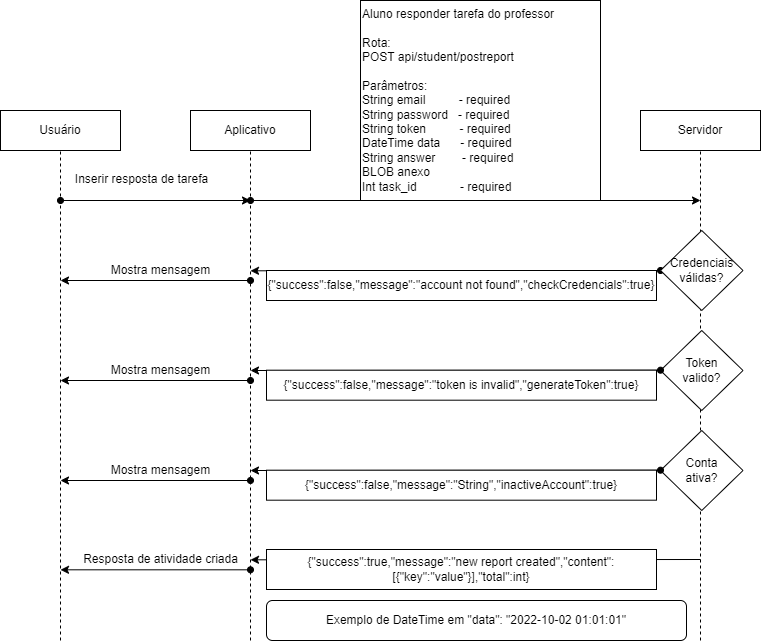

The diagram above was exported from draw.io. Its source (the exported page's mxGraphModel, read from the mxfile embedded in the PNG):
<mxGraphModel dx="1321" dy="754" grid="1" gridSize="10" guides="1" tooltips="1" connect="1" arrows="1" fold="1" page="1" pageScale="1" pageWidth="827" pageHeight="1169" math="0" shadow="0">
  <root>
    <mxCell id="0" />
    <mxCell id="1" parent="0" />
    <mxCell id="13_Yop6ypQo0ovA_nCHj-1" value="Usuário" style="rounded=0;whiteSpace=wrap;html=1;" parent="1" vertex="1">
      <mxGeometry x="60" y="110" width="120" height="40" as="geometry" />
    </mxCell>
    <mxCell id="13_Yop6ypQo0ovA_nCHj-2" value="Aplicativo" style="rounded=0;whiteSpace=wrap;html=1;" parent="1" vertex="1">
      <mxGeometry x="250" y="110" width="120" height="40" as="geometry" />
    </mxCell>
    <mxCell id="13_Yop6ypQo0ovA_nCHj-3" value="Servidor" style="rounded=0;whiteSpace=wrap;html=1;" parent="1" vertex="1">
      <mxGeometry x="700" y="110" width="120" height="40" as="geometry" />
    </mxCell>
    <mxCell id="13_Yop6ypQo0ovA_nCHj-4" value="Aluno responder tarefa do professor&lt;br&gt;&lt;br&gt;Rota:&lt;br&gt;POST api/student/postreport&lt;br&gt;&lt;br&gt;Parâmetros:&lt;br&gt;String email&amp;nbsp; &amp;nbsp; &amp;nbsp; &amp;nbsp; &amp;nbsp; - required&lt;br&gt;String password&amp;nbsp; &amp;nbsp;- required&lt;br&gt;String token&amp;nbsp; &amp;nbsp; &amp;nbsp; &amp;nbsp; &amp;nbsp; - required&lt;br&gt;DateTime data&amp;nbsp; &amp;nbsp; &amp;nbsp; - required&lt;br&gt;String answer&amp;nbsp; &amp;nbsp; &amp;nbsp; &amp;nbsp; - required&lt;br&gt;BLOB anexo&amp;nbsp; &amp;nbsp; &amp;nbsp; &amp;nbsp; &amp;nbsp;&amp;nbsp;&lt;br&gt;Int task_id&amp;nbsp; &amp;nbsp; &amp;nbsp; &amp;nbsp; &amp;nbsp; &amp;nbsp; &amp;nbsp;- required&amp;nbsp;" style="rounded=0;whiteSpace=wrap;html=1;align=left;" parent="1" vertex="1">
      <mxGeometry x="420" width="240" height="200" as="geometry" />
    </mxCell>
    <mxCell id="13_Yop6ypQo0ovA_nCHj-5" value="" style="endArrow=none;dashed=1;html=1;strokeWidth=1;rounded=0;entryX=0.5;entryY=1;entryDx=0;entryDy=0;" parent="1" target="13_Yop6ypQo0ovA_nCHj-1" edge="1">
      <mxGeometry width="50" height="50" relative="1" as="geometry">
        <mxPoint x="120" y="640" as="sourcePoint" />
        <mxPoint x="180" y="200" as="targetPoint" />
      </mxGeometry>
    </mxCell>
    <mxCell id="13_Yop6ypQo0ovA_nCHj-6" value="Inserir resposta de tarefa" style="edgeLabel;html=1;align=center;verticalAlign=middle;resizable=0;points=[];fontSize=12;" parent="13_Yop6ypQo0ovA_nCHj-5" connectable="0" vertex="1">
      <mxGeometry x="0.9607" y="-2" relative="1" as="geometry">
        <mxPoint x="78" y="18" as="offset" />
      </mxGeometry>
    </mxCell>
    <mxCell id="13_Yop6ypQo0ovA_nCHj-7" value="" style="endArrow=none;dashed=1;html=1;strokeWidth=1;rounded=0;entryX=0.5;entryY=1;entryDx=0;entryDy=0;" parent="1" target="13_Yop6ypQo0ovA_nCHj-2" edge="1">
      <mxGeometry width="50" height="50" relative="1" as="geometry">
        <mxPoint x="310" y="640" as="sourcePoint" />
        <mxPoint x="130" y="159.99999999999977" as="targetPoint" />
      </mxGeometry>
    </mxCell>
    <mxCell id="13_Yop6ypQo0ovA_nCHj-8" value="" style="endArrow=none;dashed=1;html=1;strokeWidth=1;rounded=0;entryX=0.5;entryY=1;entryDx=0;entryDy=0;" parent="1" target="13_Yop6ypQo0ovA_nCHj-3" edge="1">
      <mxGeometry width="50" height="50" relative="1" as="geometry">
        <mxPoint x="760" y="640" as="sourcePoint" />
        <mxPoint x="760" y="160" as="targetPoint" />
      </mxGeometry>
    </mxCell>
    <mxCell id="13_Yop6ypQo0ovA_nCHj-9" value="" style="endArrow=classic;html=1;rounded=0;strokeWidth=1;fontSize=12;startArrow=oval;startFill=1;" parent="1" edge="1">
      <mxGeometry width="50" height="50" relative="1" as="geometry">
        <mxPoint x="120" y="200" as="sourcePoint" />
        <mxPoint x="310" y="200" as="targetPoint" />
      </mxGeometry>
    </mxCell>
    <mxCell id="13_Yop6ypQo0ovA_nCHj-10" value="" style="endArrow=classic;html=1;rounded=0;strokeWidth=1;fontSize=12;startArrow=oval;startFill=1;" parent="1" edge="1">
      <mxGeometry width="50" height="50" relative="1" as="geometry">
        <mxPoint x="310" y="200" as="sourcePoint" />
        <mxPoint x="760" y="200" as="targetPoint" />
      </mxGeometry>
    </mxCell>
    <mxCell id="13_Yop6ypQo0ovA_nCHj-11" style="edgeStyle=orthogonalEdgeStyle;rounded=0;orthogonalLoop=1;jettySize=auto;html=1;exitX=0;exitY=0.5;exitDx=0;exitDy=0;strokeWidth=1;fontSize=12;startArrow=oval;startFill=1;" parent="1" source="13_Yop6ypQo0ovA_nCHj-12" edge="1">
      <mxGeometry relative="1" as="geometry">
        <mxPoint x="310" y="270.31034482758605" as="targetPoint" />
      </mxGeometry>
    </mxCell>
    <mxCell id="13_Yop6ypQo0ovA_nCHj-12" value="Credenciais válidas?" style="rhombus;whiteSpace=wrap;html=1;fontSize=12;" parent="1" vertex="1">
      <mxGeometry x="720" y="230" width="82.5" height="80" as="geometry" />
    </mxCell>
    <mxCell id="13_Yop6ypQo0ovA_nCHj-13" value="{&quot;success&quot;:false,&quot;message&quot;:&quot;account not found&quot;,&quot;checkCredencials&quot;:true}" style="rounded=0;whiteSpace=wrap;html=1;fontSize=12;" parent="1" vertex="1">
      <mxGeometry x="326" y="270" width="390" height="30" as="geometry" />
    </mxCell>
    <mxCell id="13_Yop6ypQo0ovA_nCHj-14" value="Mostra mensagem" style="endArrow=classic;html=1;rounded=0;strokeWidth=1;fontSize=12;startArrow=oval;startFill=1;" parent="1" edge="1">
      <mxGeometry x="-0.0526" y="-10" width="50" height="50" relative="1" as="geometry">
        <mxPoint x="310" y="279.9996551724139" as="sourcePoint" />
        <mxPoint x="120" y="279.9996551724139" as="targetPoint" />
        <mxPoint as="offset" />
      </mxGeometry>
    </mxCell>
    <mxCell id="13_Yop6ypQo0ovA_nCHj-15" value="Token &lt;br&gt;valido?" style="rhombus;whiteSpace=wrap;html=1;fontSize=12;" parent="1" vertex="1">
      <mxGeometry x="720" y="330" width="82.5" height="80" as="geometry" />
    </mxCell>
    <mxCell id="13_Yop6ypQo0ovA_nCHj-16" style="rounded=0;orthogonalLoop=1;jettySize=auto;html=1;exitX=0;exitY=0.5;exitDx=0;exitDy=0;strokeWidth=1;fontSize=12;startArrow=oval;startFill=1;" parent="1" edge="1">
      <mxGeometry relative="1" as="geometry">
        <mxPoint x="310" y="370.0003448275861" as="targetPoint" />
        <mxPoint x="720" y="369.6899999999996" as="sourcePoint" />
      </mxGeometry>
    </mxCell>
    <mxCell id="13_Yop6ypQo0ovA_nCHj-17" value="{&quot;success&quot;:false,&quot;message&quot;:&quot;token is invalid&quot;,&quot;generateToken&quot;:true}" style="rounded=0;whiteSpace=wrap;html=1;fontSize=12;" parent="1" vertex="1">
      <mxGeometry x="326" y="369.69" width="390" height="30" as="geometry" />
    </mxCell>
    <mxCell id="13_Yop6ypQo0ovA_nCHj-18" value="Mostra mensagem" style="endArrow=classic;html=1;rounded=0;strokeWidth=1;fontSize=12;startArrow=oval;startFill=1;" parent="1" edge="1">
      <mxGeometry x="-0.0526" y="-10" width="50" height="50" relative="1" as="geometry">
        <mxPoint x="310" y="379.99965517241344" as="sourcePoint" />
        <mxPoint x="120" y="379.99965517241344" as="targetPoint" />
        <mxPoint as="offset" />
      </mxGeometry>
    </mxCell>
    <mxCell id="13_Yop6ypQo0ovA_nCHj-19" value="Conta &lt;br&gt;ativa?" style="rhombus;whiteSpace=wrap;html=1;fontSize=12;" parent="1" vertex="1">
      <mxGeometry x="720" y="430" width="82.5" height="80" as="geometry" />
    </mxCell>
    <mxCell id="13_Yop6ypQo0ovA_nCHj-20" style="rounded=0;orthogonalLoop=1;jettySize=auto;html=1;exitX=0;exitY=0.5;exitDx=0;exitDy=0;strokeWidth=1;fontSize=12;startArrow=oval;startFill=1;" parent="1" edge="1">
      <mxGeometry relative="1" as="geometry">
        <mxPoint x="310" y="470.0003448275861" as="targetPoint" />
        <mxPoint x="720" y="469.6899999999996" as="sourcePoint" />
      </mxGeometry>
    </mxCell>
    <mxCell id="13_Yop6ypQo0ovA_nCHj-21" value="{&quot;success&quot;:false,&quot;message&quot;:&quot;String&quot;,&quot;inactiveAccount&quot;:true}" style="rounded=0;whiteSpace=wrap;html=1;fontSize=12;" parent="1" vertex="1">
      <mxGeometry x="326" y="469.69" width="390" height="30" as="geometry" />
    </mxCell>
    <mxCell id="13_Yop6ypQo0ovA_nCHj-22" value="Mostra mensagem" style="endArrow=classic;html=1;rounded=0;strokeWidth=1;fontSize=12;startArrow=oval;startFill=1;" parent="1" edge="1">
      <mxGeometry x="-0.0526" y="-10" width="50" height="50" relative="1" as="geometry">
        <mxPoint x="310" y="479.99965517241344" as="sourcePoint" />
        <mxPoint x="120" y="479.99965517241344" as="targetPoint" />
        <mxPoint as="offset" />
      </mxGeometry>
    </mxCell>
    <mxCell id="13_Yop6ypQo0ovA_nCHj-23" style="rounded=0;orthogonalLoop=1;jettySize=auto;html=1;strokeWidth=1;fontSize=12;startArrow=none;startFill=0;" parent="1" edge="1">
      <mxGeometry relative="1" as="geometry">
        <mxPoint x="310" y="559.310344827586" as="targetPoint" />
        <mxPoint x="760" y="559" as="sourcePoint" />
      </mxGeometry>
    </mxCell>
    <mxCell id="13_Yop6ypQo0ovA_nCHj-24" value="{&quot;success&quot;:true,&quot;message&quot;:&quot;new report created&quot;,&quot;content&quot;:[{&quot;key&quot;:&quot;value&quot;}],&quot;total&quot;:int}" style="rounded=0;whiteSpace=wrap;html=1;fontSize=12;" parent="1" vertex="1">
      <mxGeometry x="326" y="549" width="390" height="40" as="geometry" />
    </mxCell>
    <mxCell id="13_Yop6ypQo0ovA_nCHj-25" value="Resposta de atividade criada" style="endArrow=classic;html=1;rounded=0;strokeWidth=1;fontSize=12;startArrow=oval;startFill=1;" parent="1" edge="1">
      <mxGeometry x="-0.0526" y="-10" width="50" height="50" relative="1" as="geometry">
        <mxPoint x="310" y="569.3096551724134" as="sourcePoint" />
        <mxPoint x="120" y="569.3096551724134" as="targetPoint" />
        <mxPoint as="offset" />
      </mxGeometry>
    </mxCell>
    <mxCell id="13_Yop6ypQo0ovA_nCHj-26" value="Exemplo de DateTime em &quot;data&quot;: &quot;2022-10-02 01:01:01&quot;" style="rounded=1;whiteSpace=wrap;html=1;" parent="1" vertex="1">
      <mxGeometry x="326" y="600" width="420" height="40" as="geometry" />
    </mxCell>
  </root>
</mxGraphModel>